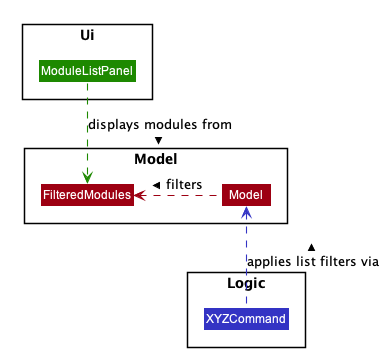

The diagram above was rendered by PlantUML. Its source (embedded in the PNG):
@startuml









skinparam BackgroundColor #FFFFFFF

skinparam Shadowing false

skinparam Class {
    FontColor #FFFFFF
    BorderThickness 1
    BorderColor #FFFFFF
    StereotypeFontColor #FFFFFF
    FontName Arial
}

skinparam Actor {
    BorderColor #000000
    Color #000000
    FontName Arial
}

skinparam Sequence {
    MessageAlign center
    BoxFontSize 15
    BoxPadding 0
    BoxFontColor #FFFFFF
    FontName Arial
}

skinparam Participant {
    FontColor #FFFFFFF
    Padding 20
}

skinparam MinClassWidth 50
skinparam ParticipantPadding 10
skinparam Shadowing false
skinparam DefaultTextAlignment center
skinparam packageStyle Rectangle

hide footbox
hide members
hide circle
skinparam arrowThickness 1.1
skinparam arrowColor #9D0012
skinparam classBackgroundColor #9D0012

Package Ui {
    Class ModuleListPanel #1D8900
}

Package Model {
    Class Model
    Class FilteredModules
}
Package Logic {
    Class XYZCommand #3333C4
}

ModuleListPanel .down[#1D8900].> FilteredModules : displays modules from >
Model .left.> FilteredModules : filters >
XYZCommand .up[#3333C4].> Model : applies list filters via >
@enduml